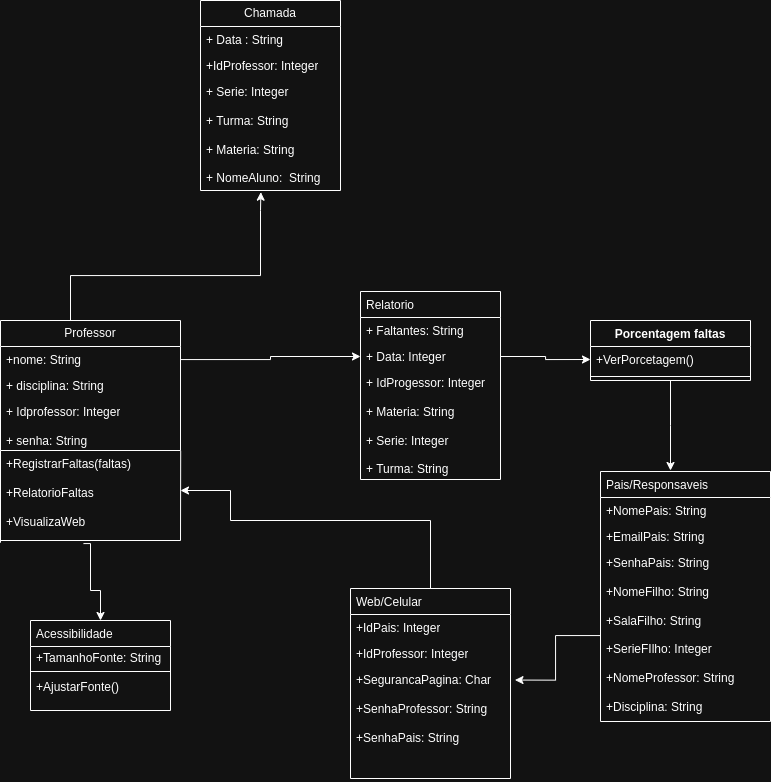

The diagram above was exported from draw.io. Its source (the exported page's mxGraphModel, read from the mxfile embedded in the PNG):
<mxGraphModel dx="1916" dy="908" grid="1" gridSize="10" guides="1" tooltips="1" connect="1" arrows="1" fold="1" page="1" pageScale="1" pageWidth="827" pageHeight="1169" math="0" shadow="0">
  <root>
    <mxCell id="WIyWlLk6GJQsqaUBKTNV-0" />
    <mxCell id="WIyWlLk6GJQsqaUBKTNV-1" parent="WIyWlLk6GJQsqaUBKTNV-0" />
    <mxCell id="8rH7IhQTL6tpoD_6t_Oa-11" value="Professor" style="swimlane;fontStyle=0;childLayout=stackLayout;horizontal=1;startSize=26;fillColor=none;horizontalStack=0;resizeParent=1;resizeParentMax=0;resizeLast=0;collapsible=1;marginBottom=0;whiteSpace=wrap;html=1;" vertex="1" parent="WIyWlLk6GJQsqaUBKTNV-1">
      <mxGeometry x="40" y="330" width="180" height="130" as="geometry" />
    </mxCell>
    <mxCell id="8rH7IhQTL6tpoD_6t_Oa-12" value="+nome: String&amp;nbsp;" style="text;strokeColor=none;fillColor=none;align=left;verticalAlign=top;spacingLeft=4;spacingRight=4;overflow=hidden;rotatable=0;points=[[0,0.5],[1,0.5]];portConstraint=eastwest;whiteSpace=wrap;html=1;" vertex="1" parent="8rH7IhQTL6tpoD_6t_Oa-11">
      <mxGeometry y="26" width="180" height="26" as="geometry" />
    </mxCell>
    <mxCell id="8rH7IhQTL6tpoD_6t_Oa-13" value="+ disciplina: String" style="text;strokeColor=none;fillColor=none;align=left;verticalAlign=top;spacingLeft=4;spacingRight=4;overflow=hidden;rotatable=0;points=[[0,0.5],[1,0.5]];portConstraint=eastwest;whiteSpace=wrap;html=1;" vertex="1" parent="8rH7IhQTL6tpoD_6t_Oa-11">
      <mxGeometry y="52" width="180" height="26" as="geometry" />
    </mxCell>
    <mxCell id="8rH7IhQTL6tpoD_6t_Oa-14" value="+ Idprofessor: Integer&lt;br&gt;&lt;br&gt;+ senha: String" style="text;strokeColor=none;fillColor=none;align=left;verticalAlign=top;spacingLeft=4;spacingRight=4;overflow=hidden;rotatable=0;points=[[0,0.5],[1,0.5]];portConstraint=eastwest;whiteSpace=wrap;html=1;" vertex="1" parent="8rH7IhQTL6tpoD_6t_Oa-11">
      <mxGeometry y="78" width="180" height="52" as="geometry" />
    </mxCell>
    <mxCell id="8rH7IhQTL6tpoD_6t_Oa-19" value="Chamada" style="swimlane;fontStyle=0;childLayout=stackLayout;horizontal=1;startSize=26;fillColor=none;horizontalStack=0;resizeParent=1;resizeParentMax=0;resizeLast=0;collapsible=1;marginBottom=0;whiteSpace=wrap;html=1;" vertex="1" parent="WIyWlLk6GJQsqaUBKTNV-1">
      <mxGeometry x="240" y="10" width="140" height="190" as="geometry" />
    </mxCell>
    <mxCell id="8rH7IhQTL6tpoD_6t_Oa-21" value="+ Data : String" style="text;strokeColor=none;fillColor=none;align=left;verticalAlign=top;spacingLeft=4;spacingRight=4;overflow=hidden;rotatable=0;points=[[0,0.5],[1,0.5]];portConstraint=eastwest;whiteSpace=wrap;html=1;" vertex="1" parent="8rH7IhQTL6tpoD_6t_Oa-19">
      <mxGeometry y="26" width="140" height="26" as="geometry" />
    </mxCell>
    <mxCell id="8rH7IhQTL6tpoD_6t_Oa-20" value="+IdProfessor: Integer" style="text;strokeColor=none;fillColor=none;align=left;verticalAlign=top;spacingLeft=4;spacingRight=4;overflow=hidden;rotatable=0;points=[[0,0.5],[1,0.5]];portConstraint=eastwest;whiteSpace=wrap;html=1;" vertex="1" parent="8rH7IhQTL6tpoD_6t_Oa-19">
      <mxGeometry y="52" width="140" height="26" as="geometry" />
    </mxCell>
    <mxCell id="8rH7IhQTL6tpoD_6t_Oa-22" value="+ Serie: Integer&lt;br&gt;&lt;br&gt;+ Turma: String&lt;br&gt;&lt;br&gt;+ Materia: String&lt;br&gt;&lt;br&gt;+ NomeAluno:&amp;nbsp; String" style="text;strokeColor=none;fillColor=none;align=left;verticalAlign=top;spacingLeft=4;spacingRight=4;overflow=hidden;rotatable=0;points=[[0,0.5],[1,0.5]];portConstraint=eastwest;whiteSpace=wrap;html=1;" vertex="1" parent="8rH7IhQTL6tpoD_6t_Oa-19">
      <mxGeometry y="78" width="140" height="112" as="geometry" />
    </mxCell>
    <mxCell id="8rH7IhQTL6tpoD_6t_Oa-23" style="edgeStyle=orthogonalEdgeStyle;rounded=0;orthogonalLoop=1;jettySize=auto;html=1;entryX=0.431;entryY=1.015;entryDx=0;entryDy=0;entryPerimeter=0;" edge="1" parent="WIyWlLk6GJQsqaUBKTNV-1" target="8rH7IhQTL6tpoD_6t_Oa-22">
      <mxGeometry relative="1" as="geometry">
        <mxPoint x="110" y="330" as="sourcePoint" />
        <mxPoint x="302.99999999999994" y="220.03999999999996" as="targetPoint" />
        <Array as="points">
          <mxPoint x="110" y="285" />
          <mxPoint x="300" y="285" />
          <mxPoint x="300" y="220" />
          <mxPoint x="300" y="220" />
        </Array>
      </mxGeometry>
    </mxCell>
    <mxCell id="8rH7IhQTL6tpoD_6t_Oa-34" value="+RegistrarFaltas(faltas)&lt;br&gt;&lt;br&gt;+RelatorioFaltas&lt;br&gt;&lt;br&gt;+VisualizaWeb" style="text;strokeColor=none;fillColor=none;align=left;verticalAlign=top;spacingLeft=4;spacingRight=4;overflow=hidden;rotatable=0;points=[[0,0.5],[1,0.5]];portConstraint=eastwest;whiteSpace=wrap;html=1;" vertex="1" parent="WIyWlLk6GJQsqaUBKTNV-1">
      <mxGeometry x="40" y="460" width="180" height="90" as="geometry" />
    </mxCell>
    <mxCell id="8rH7IhQTL6tpoD_6t_Oa-124" style="edgeStyle=orthogonalEdgeStyle;rounded=0;orthogonalLoop=1;jettySize=auto;html=1;entryX=0.5;entryY=0;entryDx=0;entryDy=0;fontFamily=Helvetica;fontSize=12;fontColor=default;exitX=0.461;exitY=0.514;exitDx=0;exitDy=0;exitPerimeter=0;" edge="1" parent="WIyWlLk6GJQsqaUBKTNV-1" source="8rH7IhQTL6tpoD_6t_Oa-90" target="8rH7IhQTL6tpoD_6t_Oa-113">
      <mxGeometry relative="1" as="geometry">
        <Array as="points">
          <mxPoint x="130" y="553" />
          <mxPoint x="130" y="600" />
          <mxPoint x="140" y="600" />
        </Array>
      </mxGeometry>
    </mxCell>
    <mxCell id="8rH7IhQTL6tpoD_6t_Oa-90" value="" style="line;strokeWidth=1;fillColor=none;align=left;verticalAlign=middle;spacingTop=-1;spacingLeft=3;spacingRight=3;rotatable=0;labelPosition=right;points=[];portConstraint=eastwest;strokeColor=inherit;fontFamily=Helvetica;fontSize=12;fontColor=default;html=1;" vertex="1" parent="WIyWlLk6GJQsqaUBKTNV-1">
      <mxGeometry x="40" y="440" width="180" height="220" as="geometry" />
    </mxCell>
    <mxCell id="8rH7IhQTL6tpoD_6t_Oa-92" value="" style="endArrow=none;html=1;rounded=0;fontFamily=Helvetica;fontSize=12;fontColor=default;entryX=1.001;entryY=1.002;entryDx=0;entryDy=0;entryPerimeter=0;" edge="1" parent="WIyWlLk6GJQsqaUBKTNV-1" target="8rH7IhQTL6tpoD_6t_Oa-14">
      <mxGeometry width="50" height="50" relative="1" as="geometry">
        <mxPoint x="220" y="550" as="sourcePoint" />
        <mxPoint x="180" y="460" as="targetPoint" />
        <Array as="points" />
      </mxGeometry>
    </mxCell>
    <mxCell id="8rH7IhQTL6tpoD_6t_Oa-95" value="" style="endArrow=none;html=1;rounded=0;fontFamily=Helvetica;fontSize=12;fontColor=default;entryX=0;entryY=1;entryDx=0;entryDy=0;exitX=0;exitY=0.51;exitDx=0;exitDy=0;exitPerimeter=0;" edge="1" parent="WIyWlLk6GJQsqaUBKTNV-1" source="8rH7IhQTL6tpoD_6t_Oa-90" target="8rH7IhQTL6tpoD_6t_Oa-11">
      <mxGeometry width="50" height="50" relative="1" as="geometry">
        <mxPoint x="20" y="529.28" as="sourcePoint" />
        <mxPoint x="69.7199999999998" y="470" as="targetPoint" />
      </mxGeometry>
    </mxCell>
    <mxCell id="8rH7IhQTL6tpoD_6t_Oa-97" value="Relatorio" style="swimlane;fontStyle=0;childLayout=stackLayout;horizontal=1;startSize=26;fillColor=none;horizontalStack=0;resizeParent=1;resizeParentMax=0;resizeLast=0;collapsible=1;marginBottom=0;whiteSpace=wrap;html=1;align=left;verticalAlign=top;spacingLeft=4;spacingRight=4;fontFamily=Helvetica;fontSize=12;fontColor=default;" vertex="1" parent="WIyWlLk6GJQsqaUBKTNV-1">
      <mxGeometry x="400" y="301" width="140" height="188" as="geometry" />
    </mxCell>
    <mxCell id="8rH7IhQTL6tpoD_6t_Oa-98" value="+ Faltantes: String" style="text;strokeColor=none;fillColor=none;align=left;verticalAlign=top;spacingLeft=4;spacingRight=4;overflow=hidden;rotatable=0;points=[[0,0.5],[1,0.5]];portConstraint=eastwest;whiteSpace=wrap;html=1;fontSize=12;fontFamily=Helvetica;fontColor=default;" vertex="1" parent="8rH7IhQTL6tpoD_6t_Oa-97">
      <mxGeometry y="26" width="140" height="26" as="geometry" />
    </mxCell>
    <mxCell id="8rH7IhQTL6tpoD_6t_Oa-99" value="+ Data: Integer" style="text;strokeColor=none;fillColor=none;align=left;verticalAlign=top;spacingLeft=4;spacingRight=4;overflow=hidden;rotatable=0;points=[[0,0.5],[1,0.5]];portConstraint=eastwest;whiteSpace=wrap;html=1;fontSize=12;fontFamily=Helvetica;fontColor=default;" vertex="1" parent="8rH7IhQTL6tpoD_6t_Oa-97">
      <mxGeometry y="52" width="140" height="26" as="geometry" />
    </mxCell>
    <mxCell id="8rH7IhQTL6tpoD_6t_Oa-100" value="+ IdProgessor: Integer&lt;br&gt;&lt;br&gt;+ Materia: String&lt;br&gt;&lt;br&gt;+ Serie: Integer&lt;br&gt;&lt;br&gt;+ Turma: String" style="text;strokeColor=none;fillColor=none;align=left;verticalAlign=top;spacingLeft=4;spacingRight=4;overflow=hidden;rotatable=0;points=[[0,0.5],[1,0.5]];portConstraint=eastwest;whiteSpace=wrap;html=1;fontSize=12;fontFamily=Helvetica;fontColor=default;" vertex="1" parent="8rH7IhQTL6tpoD_6t_Oa-97">
      <mxGeometry y="78" width="140" height="110" as="geometry" />
    </mxCell>
    <mxCell id="8rH7IhQTL6tpoD_6t_Oa-101" style="edgeStyle=orthogonalEdgeStyle;rounded=0;orthogonalLoop=1;jettySize=auto;html=1;entryX=0;entryY=0.5;entryDx=0;entryDy=0;fontFamily=Helvetica;fontSize=12;fontColor=default;" edge="1" parent="WIyWlLk6GJQsqaUBKTNV-1" source="8rH7IhQTL6tpoD_6t_Oa-12" target="8rH7IhQTL6tpoD_6t_Oa-99">
      <mxGeometry relative="1" as="geometry" />
    </mxCell>
    <mxCell id="8rH7IhQTL6tpoD_6t_Oa-108" style="edgeStyle=orthogonalEdgeStyle;rounded=0;orthogonalLoop=1;jettySize=auto;html=1;fontFamily=Helvetica;fontSize=12;fontColor=default;" edge="1" parent="WIyWlLk6GJQsqaUBKTNV-1" source="8rH7IhQTL6tpoD_6t_Oa-103">
      <mxGeometry relative="1" as="geometry">
        <mxPoint x="710" y="480" as="targetPoint" />
      </mxGeometry>
    </mxCell>
    <mxCell id="8rH7IhQTL6tpoD_6t_Oa-103" value="Porcentagem faltas" style="swimlane;fontStyle=1;align=center;verticalAlign=top;childLayout=stackLayout;horizontal=1;startSize=26;horizontalStack=0;resizeParent=1;resizeParentMax=0;resizeLast=0;collapsible=1;marginBottom=0;whiteSpace=wrap;html=1;spacingLeft=4;spacingRight=4;fontFamily=Helvetica;fontSize=12;fontColor=default;fillColor=none;gradientColor=none;" vertex="1" parent="WIyWlLk6GJQsqaUBKTNV-1">
      <mxGeometry x="630" y="330" width="160" height="60" as="geometry" />
    </mxCell>
    <mxCell id="8rH7IhQTL6tpoD_6t_Oa-104" value="+VerPorcetagem()" style="text;strokeColor=none;fillColor=none;align=left;verticalAlign=top;spacingLeft=4;spacingRight=4;overflow=hidden;rotatable=0;points=[[0,0.5],[1,0.5]];portConstraint=eastwest;whiteSpace=wrap;html=1;fontSize=12;fontFamily=Helvetica;fontColor=default;" vertex="1" parent="8rH7IhQTL6tpoD_6t_Oa-103">
      <mxGeometry y="26" width="160" height="26" as="geometry" />
    </mxCell>
    <mxCell id="8rH7IhQTL6tpoD_6t_Oa-105" value="" style="line;strokeWidth=1;fillColor=none;align=left;verticalAlign=middle;spacingTop=-1;spacingLeft=3;spacingRight=3;rotatable=0;labelPosition=right;points=[];portConstraint=eastwest;strokeColor=inherit;fontFamily=Helvetica;fontSize=12;fontColor=default;html=1;" vertex="1" parent="8rH7IhQTL6tpoD_6t_Oa-103">
      <mxGeometry y="52" width="160" height="8" as="geometry" />
    </mxCell>
    <mxCell id="8rH7IhQTL6tpoD_6t_Oa-107" style="edgeStyle=orthogonalEdgeStyle;rounded=0;orthogonalLoop=1;jettySize=auto;html=1;entryX=0;entryY=0.5;entryDx=0;entryDy=0;fontFamily=Helvetica;fontSize=12;fontColor=default;" edge="1" parent="WIyWlLk6GJQsqaUBKTNV-1" source="8rH7IhQTL6tpoD_6t_Oa-99" target="8rH7IhQTL6tpoD_6t_Oa-104">
      <mxGeometry relative="1" as="geometry" />
    </mxCell>
    <mxCell id="8rH7IhQTL6tpoD_6t_Oa-109" value="&lt;div style=&quot;text-align: center;&quot;&gt;&lt;span style=&quot;background-color: initial;&quot;&gt;Pais/Responsaveis&lt;/span&gt;&lt;/div&gt;" style="swimlane;fontStyle=0;childLayout=stackLayout;horizontal=1;startSize=26;fillColor=none;horizontalStack=0;resizeParent=1;resizeParentMax=0;resizeLast=0;collapsible=1;marginBottom=0;whiteSpace=wrap;html=1;align=left;verticalAlign=top;spacingLeft=4;spacingRight=4;fontFamily=Helvetica;fontSize=12;fontColor=default;" vertex="1" parent="WIyWlLk6GJQsqaUBKTNV-1">
      <mxGeometry x="640" y="481" width="170" height="250" as="geometry" />
    </mxCell>
    <mxCell id="8rH7IhQTL6tpoD_6t_Oa-110" value="+NomePais: String&lt;br&gt;" style="text;strokeColor=none;fillColor=none;align=left;verticalAlign=top;spacingLeft=4;spacingRight=4;overflow=hidden;rotatable=0;points=[[0,0.5],[1,0.5]];portConstraint=eastwest;whiteSpace=wrap;html=1;fontSize=12;fontFamily=Helvetica;fontColor=default;" vertex="1" parent="8rH7IhQTL6tpoD_6t_Oa-109">
      <mxGeometry y="26" width="170" height="26" as="geometry" />
    </mxCell>
    <mxCell id="8rH7IhQTL6tpoD_6t_Oa-111" value="+EmailPais: String" style="text;strokeColor=none;fillColor=none;align=left;verticalAlign=top;spacingLeft=4;spacingRight=4;overflow=hidden;rotatable=0;points=[[0,0.5],[1,0.5]];portConstraint=eastwest;whiteSpace=wrap;html=1;fontSize=12;fontFamily=Helvetica;fontColor=default;" vertex="1" parent="8rH7IhQTL6tpoD_6t_Oa-109">
      <mxGeometry y="52" width="170" height="26" as="geometry" />
    </mxCell>
    <mxCell id="8rH7IhQTL6tpoD_6t_Oa-112" value="+SenhaPais: String&lt;br&gt;&lt;br&gt;+NomeFilho: String&lt;br&gt;&lt;br&gt;+SalaFilho: String&lt;br&gt;&lt;br&gt;+SerieFIlho: Integer&lt;br&gt;&lt;br&gt;+NomeProfessor: String&lt;br&gt;&lt;br&gt;+Disciplina: String" style="text;strokeColor=none;fillColor=none;align=left;verticalAlign=top;spacingLeft=4;spacingRight=4;overflow=hidden;rotatable=0;points=[[0,0.5],[1,0.5]];portConstraint=eastwest;whiteSpace=wrap;html=1;fontSize=12;fontFamily=Helvetica;fontColor=default;" vertex="1" parent="8rH7IhQTL6tpoD_6t_Oa-109">
      <mxGeometry y="78" width="170" height="172" as="geometry" />
    </mxCell>
    <mxCell id="8rH7IhQTL6tpoD_6t_Oa-113" value="Acessibilidade&lt;br&gt;" style="swimlane;fontStyle=0;childLayout=stackLayout;horizontal=1;startSize=26;fillColor=none;horizontalStack=0;resizeParent=1;resizeParentMax=0;resizeLast=0;collapsible=1;marginBottom=0;whiteSpace=wrap;html=1;align=left;verticalAlign=top;spacingLeft=4;spacingRight=4;fontFamily=Helvetica;fontSize=12;fontColor=default;" vertex="1" parent="WIyWlLk6GJQsqaUBKTNV-1">
      <mxGeometry x="70" y="630" width="140" height="90" as="geometry" />
    </mxCell>
    <mxCell id="8rH7IhQTL6tpoD_6t_Oa-114" value="+TamanhoFonte: String&lt;br&gt;&lt;br&gt;+AjustarFonte()" style="text;strokeColor=none;fillColor=none;align=left;verticalAlign=top;spacingLeft=4;spacingRight=4;overflow=hidden;rotatable=0;points=[[0,0.5],[1,0.5]];portConstraint=eastwest;whiteSpace=wrap;html=1;fontSize=12;fontFamily=Helvetica;fontColor=default;" vertex="1" parent="WIyWlLk6GJQsqaUBKTNV-1">
      <mxGeometry x="70" y="654" width="140" height="54" as="geometry" />
    </mxCell>
    <mxCell id="8rH7IhQTL6tpoD_6t_Oa-123" value="" style="line;strokeWidth=1;fillColor=none;align=left;verticalAlign=middle;spacingTop=-1;spacingLeft=3;spacingRight=3;rotatable=0;labelPosition=right;points=[];portConstraint=eastwest;strokeColor=inherit;fontFamily=Helvetica;fontSize=12;fontColor=default;html=1;" vertex="1" parent="WIyWlLk6GJQsqaUBKTNV-1">
      <mxGeometry x="70" y="677" width="140" height="8" as="geometry" />
    </mxCell>
    <mxCell id="8rH7IhQTL6tpoD_6t_Oa-141" style="edgeStyle=orthogonalEdgeStyle;rounded=0;orthogonalLoop=1;jettySize=auto;html=1;fontFamily=Helvetica;fontSize=12;fontColor=default;" edge="1" parent="WIyWlLk6GJQsqaUBKTNV-1" source="8rH7IhQTL6tpoD_6t_Oa-137">
      <mxGeometry relative="1" as="geometry">
        <mxPoint x="220" y="500" as="targetPoint" />
        <Array as="points">
          <mxPoint x="470" y="530" />
          <mxPoint x="270" y="530" />
          <mxPoint x="270" y="500" />
        </Array>
      </mxGeometry>
    </mxCell>
    <mxCell id="8rH7IhQTL6tpoD_6t_Oa-137" value="Web/Celular&lt;br&gt;" style="swimlane;fontStyle=0;childLayout=stackLayout;horizontal=1;startSize=26;fillColor=none;horizontalStack=0;resizeParent=1;resizeParentMax=0;resizeLast=0;collapsible=1;marginBottom=0;whiteSpace=wrap;html=1;align=left;verticalAlign=top;spacingLeft=4;spacingRight=4;fontFamily=Helvetica;fontSize=12;fontColor=default;" vertex="1" parent="WIyWlLk6GJQsqaUBKTNV-1">
      <mxGeometry x="390" y="598" width="160" height="190" as="geometry" />
    </mxCell>
    <mxCell id="8rH7IhQTL6tpoD_6t_Oa-138" value="+IdPais: Integer&lt;br&gt;" style="text;strokeColor=none;fillColor=none;align=left;verticalAlign=top;spacingLeft=4;spacingRight=4;overflow=hidden;rotatable=0;points=[[0,0.5],[1,0.5]];portConstraint=eastwest;whiteSpace=wrap;html=1;fontSize=12;fontFamily=Helvetica;fontColor=default;" vertex="1" parent="8rH7IhQTL6tpoD_6t_Oa-137">
      <mxGeometry y="26" width="160" height="26" as="geometry" />
    </mxCell>
    <mxCell id="8rH7IhQTL6tpoD_6t_Oa-139" value="+IdProfessor: Integer" style="text;strokeColor=none;fillColor=none;align=left;verticalAlign=top;spacingLeft=4;spacingRight=4;overflow=hidden;rotatable=0;points=[[0,0.5],[1,0.5]];portConstraint=eastwest;whiteSpace=wrap;html=1;fontSize=12;fontFamily=Helvetica;fontColor=default;" vertex="1" parent="8rH7IhQTL6tpoD_6t_Oa-137">
      <mxGeometry y="52" width="160" height="26" as="geometry" />
    </mxCell>
    <mxCell id="8rH7IhQTL6tpoD_6t_Oa-140" value="+SegurancaPagina: Char&lt;br&gt;&lt;br&gt;+SenhaProfessor: String&lt;br&gt;&lt;br&gt;+SenhaPais: String&lt;br&gt;&lt;br&gt;&amp;nbsp;" style="text;strokeColor=none;fillColor=none;align=left;verticalAlign=top;spacingLeft=4;spacingRight=4;overflow=hidden;rotatable=0;points=[[0,0.5],[1,0.5]];portConstraint=eastwest;whiteSpace=wrap;html=1;fontSize=12;fontFamily=Helvetica;fontColor=default;" vertex="1" parent="8rH7IhQTL6tpoD_6t_Oa-137">
      <mxGeometry y="78" width="160" height="112" as="geometry" />
    </mxCell>
    <mxCell id="8rH7IhQTL6tpoD_6t_Oa-142" style="edgeStyle=orthogonalEdgeStyle;rounded=0;orthogonalLoop=1;jettySize=auto;html=1;entryX=1.028;entryY=0.121;entryDx=0;entryDy=0;entryPerimeter=0;fontFamily=Helvetica;fontSize=12;fontColor=default;" edge="1" parent="WIyWlLk6GJQsqaUBKTNV-1" source="8rH7IhQTL6tpoD_6t_Oa-112" target="8rH7IhQTL6tpoD_6t_Oa-140">
      <mxGeometry relative="1" as="geometry" />
    </mxCell>
  </root>
</mxGraphModel>